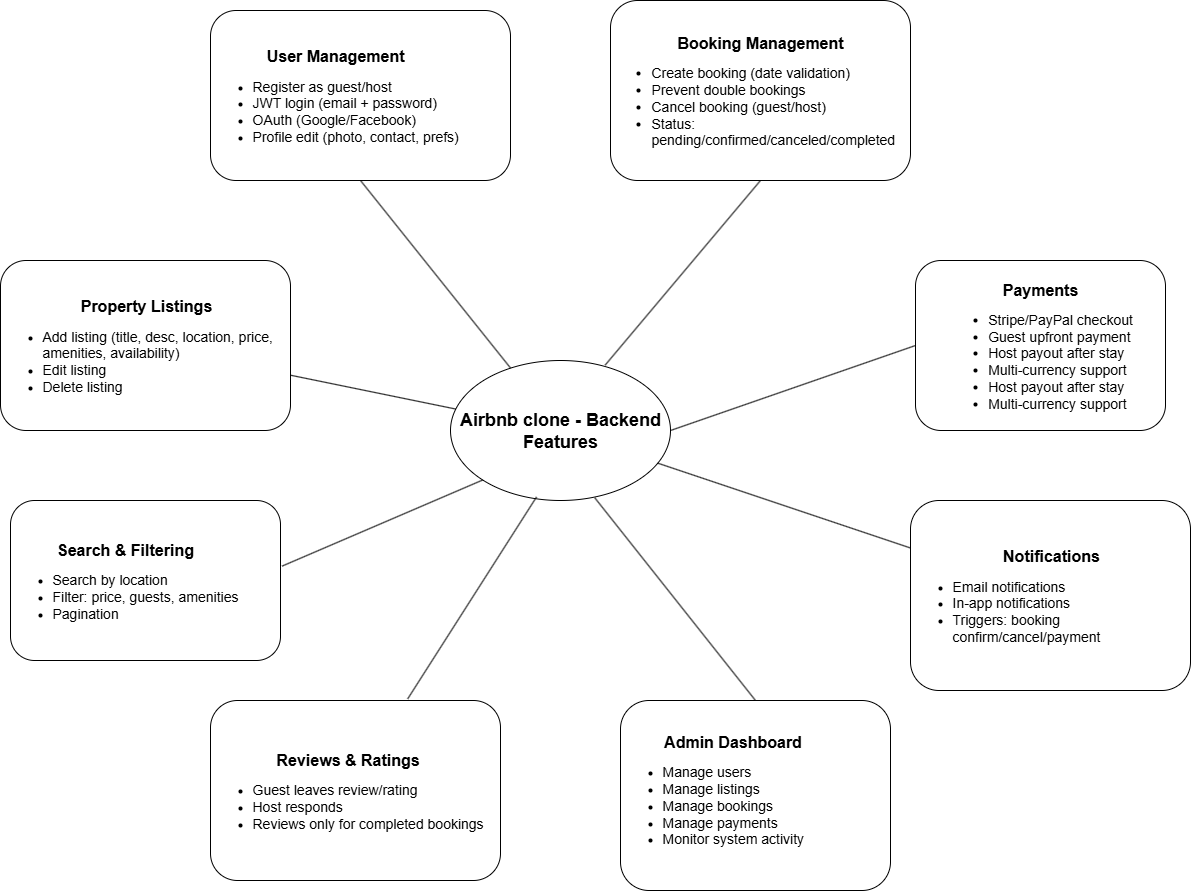

The diagram above was exported from draw.io. Its source (the exported page's mxGraphModel, read from the mxfile embedded in the PNG):
<mxGraphModel dx="2215" dy="1318" grid="1" gridSize="10" guides="1" tooltips="1" connect="1" arrows="1" fold="1" page="1" pageScale="1" pageWidth="850" pageHeight="1100" math="0" shadow="0">
  <root>
    <mxCell id="0" />
    <mxCell id="1" parent="0" />
    <mxCell id="vJeqtG8HFY9dCLKJ5lHV-1" value="&lt;div style=&quot;&quot;&gt;&lt;span style=&quot;font-size: 18px; background-color: transparent; color: light-dark(rgb(0, 0, 0), rgb(255, 255, 255));&quot;&gt;Airbnb clone - Backend Features&lt;/span&gt;&lt;/div&gt;" style="ellipse;whiteSpace=wrap;html=1;fontStyle=1;align=center;" vertex="1" parent="1">
      <mxGeometry x="740" y="480" width="220" height="140" as="geometry" />
    </mxCell>
    <mxCell id="vJeqtG8HFY9dCLKJ5lHV-2" value="&lt;p data-end=&quot;2683&quot; data-start=&quot;2661&quot;&gt;&lt;strong data-end=&quot;2683&quot; data-start=&quot;2661&quot;&gt;&lt;font style=&quot;font-size: 16px;&quot;&gt;Booking Management&lt;/font&gt;&lt;/strong&gt;&lt;/p&gt;&lt;span style=&quot;background-color: transparent; color: light-dark(rgb(0, 0, 0), rgb(255, 255, 255));&quot;&gt;&lt;div style=&quot;text-align: left;&quot;&gt;&lt;ul&gt;&lt;font style=&quot;font-size: 14px;&quot;&gt;&lt;li&gt;&lt;div style=&quot;background-color: transparent; color: light-dark(rgb(0, 0, 0), rgb(255, 255, 255)); text-align: left; display: inline !important;&quot;&gt;&lt;span style=&quot;background-color: transparent; color: light-dark(rgb(0, 0, 0), rgb(255, 255, 255));&quot;&gt;Create booking (date validation)&lt;/span&gt;&lt;/div&gt;&lt;/li&gt;&lt;li&gt;&lt;span style=&quot;background-color: transparent; color: light-dark(rgb(0, 0, 0), rgb(255, 255, 255));&quot;&gt;Prevent double bookings&lt;/span&gt;&lt;/li&gt;&lt;li&gt;&lt;span style=&quot;background-color: transparent; color: light-dark(rgb(0, 0, 0), rgb(255, 255, 255));&quot;&gt;Cancel booking (guest/host)&lt;/span&gt;&lt;/li&gt;&lt;li&gt;&lt;span style=&quot;background-color: transparent; color: light-dark(rgb(0, 0, 0), rgb(255, 255, 255));&quot;&gt;Status: pending/confirmed/canceled/completed&lt;/span&gt;&lt;/li&gt;&lt;/font&gt;&lt;/ul&gt;&lt;/div&gt;&lt;/span&gt;" style="rounded=1;whiteSpace=wrap;html=1;" vertex="1" parent="1">
      <mxGeometry x="900" y="120" width="300" height="180" as="geometry" />
    </mxCell>
    <mxCell id="vJeqtG8HFY9dCLKJ5lHV-4" value="&lt;p style=&quot;text-align: center;&quot; data-end=&quot;2320&quot; data-start=&quot;2301&quot;&gt;&lt;strong data-end=&quot;2320&quot; data-start=&quot;2301&quot;&gt;&lt;font style=&quot;font-size: 16px;&quot;&gt;User Management&lt;/font&gt;&lt;/strong&gt;&lt;/p&gt;&lt;p data-end=&quot;2320&quot; data-start=&quot;2301&quot;&gt;&lt;/p&gt;&lt;ul&gt;&lt;li style=&quot;&quot;&gt;&lt;span style=&quot;background-color: transparent; color: light-dark(rgb(0, 0, 0), rgb(255, 255, 255));&quot;&gt;&lt;font style=&quot;font-size: 14px;&quot;&gt;Register as guest/host&lt;/font&gt;&lt;/span&gt;&lt;/li&gt;&lt;li&gt;&lt;span style=&quot;background-color: transparent; color: light-dark(rgb(0, 0, 0), rgb(255, 255, 255));&quot;&gt;&lt;font style=&quot;font-size: 14px;&quot;&gt;JWT login (email + password)&lt;/font&gt;&lt;/span&gt;&lt;/li&gt;&lt;li&gt;&lt;span style=&quot;background-color: transparent; color: light-dark(rgb(0, 0, 0), rgb(255, 255, 255));&quot;&gt;&lt;font style=&quot;font-size: 14px;&quot;&gt;OAuth (Google/Facebook)&lt;/font&gt;&lt;/span&gt;&lt;/li&gt;&lt;li&gt;&lt;span style=&quot;background-color: transparent; color: light-dark(rgb(0, 0, 0), rgb(255, 255, 255));&quot;&gt;&lt;font style=&quot;font-size: 14px;&quot;&gt;Profile edit (photo, contact, prefs)&lt;/font&gt;&lt;/span&gt;&lt;/li&gt;&lt;/ul&gt;&lt;p&gt;&lt;/p&gt;" style="rounded=1;whiteSpace=wrap;html=1;align=left;" vertex="1" parent="1">
      <mxGeometry x="500" y="130" width="300" height="170" as="geometry" />
    </mxCell>
    <mxCell id="vJeqtG8HFY9dCLKJ5lHV-5" value="&lt;p style=&quot;text-align: center;&quot; data-end=&quot;2464&quot; data-start=&quot;2443&quot;&gt;&lt;strong data-end=&quot;2464&quot; data-start=&quot;2443&quot;&gt;&lt;font style=&quot;font-size: 16px;&quot;&gt;Property Listings&lt;/font&gt;&lt;/strong&gt;&lt;/p&gt;&lt;ul&gt;&lt;li&gt;&lt;span style=&quot;background-color: transparent; color: light-dark(rgb(0, 0, 0), rgb(255, 255, 255));&quot;&gt;&lt;font style=&quot;font-size: 14px;&quot;&gt;Add listing (title, desc, location, price, amenities, availability)&lt;/font&gt;&lt;/span&gt;&lt;/li&gt;&lt;li&gt;&lt;span style=&quot;background-color: transparent; color: light-dark(rgb(0, 0, 0), rgb(255, 255, 255));&quot;&gt;&lt;font style=&quot;font-size: 14px;&quot;&gt;Edit listing&lt;/font&gt;&lt;/span&gt;&lt;/li&gt;&lt;li&gt;&lt;span style=&quot;background-color: transparent; color: light-dark(rgb(0, 0, 0), rgb(255, 255, 255));&quot;&gt;&lt;font style=&quot;font-size: 14px;&quot;&gt;Delete listing&lt;/font&gt;&lt;/span&gt;&lt;/li&gt;&lt;/ul&gt;" style="rounded=1;whiteSpace=wrap;html=1;align=left;" vertex="1" parent="1">
      <mxGeometry x="290" y="380" width="290" height="170" as="geometry" />
    </mxCell>
    <mxCell id="vJeqtG8HFY9dCLKJ5lHV-6" value="&lt;p style=&quot;text-align: center;&quot; data-end=&quot;3059&quot; data-start=&quot;3042&quot;&gt;&lt;strong data-end=&quot;3059&quot; data-start=&quot;3042&quot;&gt;&lt;font style=&quot;font-size: 16px;&quot;&gt;Notifications&lt;/font&gt;&lt;/strong&gt;&lt;/p&gt;&lt;ul&gt;&lt;li&gt;&lt;span style=&quot;background-color: transparent; color: light-dark(rgb(0, 0, 0), rgb(255, 255, 255));&quot;&gt;&lt;font style=&quot;font-size: 14px;&quot;&gt;Email notifications&lt;/font&gt;&lt;/span&gt;&lt;/li&gt;&lt;li&gt;&lt;span style=&quot;background-color: transparent; color: light-dark(rgb(0, 0, 0), rgb(255, 255, 255));&quot;&gt;&lt;font style=&quot;font-size: 14px;&quot;&gt;In-app notifications&lt;/font&gt;&lt;/span&gt;&lt;/li&gt;&lt;li&gt;&lt;span style=&quot;background-color: transparent; color: light-dark(rgb(0, 0, 0), rgb(255, 255, 255));&quot;&gt;&lt;font style=&quot;font-size: 14px;&quot;&gt;Triggers: booking confirm/cancel/payment&lt;/font&gt;&lt;/span&gt;&lt;/li&gt;&lt;/ul&gt;" style="rounded=1;whiteSpace=wrap;html=1;align=left;" vertex="1" parent="1">
      <mxGeometry x="1200" y="620" width="280" height="190" as="geometry" />
    </mxCell>
    <mxCell id="vJeqtG8HFY9dCLKJ5lHV-7" value="&lt;div style=&quot;text-align: center;&quot;&gt;&lt;strong style=&quot;background-color: transparent; color: light-dark(rgb(0, 0, 0), rgb(255, 255, 255));&quot; data-end=&quot;3168&quot; data-start=&quot;3149&quot;&gt;&lt;font style=&quot;font-size: 16px;&quot;&gt;&amp;nbsp; &amp;nbsp; &amp;nbsp; &amp;nbsp; &amp;nbsp;Admin Dashboard&lt;/font&gt;&lt;/strong&gt;&lt;/div&gt;&lt;ul&gt;&lt;li&gt;&lt;span style=&quot;background-color: transparent; color: light-dark(rgb(0, 0, 0), rgb(255, 255, 255));&quot;&gt;&lt;font style=&quot;font-size: 14px;&quot;&gt;Manage users&lt;/font&gt;&lt;/span&gt;&lt;/li&gt;&lt;li&gt;&lt;span style=&quot;background-color: transparent; color: light-dark(rgb(0, 0, 0), rgb(255, 255, 255));&quot;&gt;&lt;font style=&quot;font-size: 14px;&quot;&gt;Manage listings&lt;/font&gt;&lt;/span&gt;&lt;/li&gt;&lt;li&gt;&lt;span style=&quot;background-color: transparent; color: light-dark(rgb(0, 0, 0), rgb(255, 255, 255));&quot;&gt;&lt;font style=&quot;font-size: 14px;&quot;&gt;Manage bookings&lt;/font&gt;&lt;/span&gt;&lt;/li&gt;&lt;li&gt;&lt;span style=&quot;background-color: transparent; color: light-dark(rgb(0, 0, 0), rgb(255, 255, 255));&quot;&gt;&lt;font style=&quot;font-size: 14px;&quot;&gt;Manage payments&lt;/font&gt;&lt;/span&gt;&lt;/li&gt;&lt;li&gt;&lt;span style=&quot;background-color: transparent; color: light-dark(rgb(0, 0, 0), rgb(255, 255, 255));&quot;&gt;&lt;font style=&quot;font-size: 14px;&quot;&gt;Monitor system activity&lt;/font&gt;&lt;/span&gt;&lt;/li&gt;&lt;/ul&gt;" style="rounded=1;whiteSpace=wrap;html=1;align=left;" vertex="1" parent="1">
      <mxGeometry x="910" y="820" width="270" height="190" as="geometry" />
    </mxCell>
    <mxCell id="vJeqtG8HFY9dCLKJ5lHV-8" value="&lt;p style=&quot;text-align: center;&quot; data-end=&quot;2957&quot; data-start=&quot;2936&quot;&gt;&lt;strong data-end=&quot;2957&quot; data-start=&quot;2936&quot;&gt;&lt;font style=&quot;font-size: 16px;&quot;&gt;Reviews &amp;amp; Ratings&lt;/font&gt;&lt;/strong&gt;&lt;/p&gt;&lt;ul&gt;&lt;li style=&quot;&quot;&gt;&lt;span style=&quot;background-color: transparent; color: light-dark(rgb(0, 0, 0), rgb(255, 255, 255));&quot;&gt;&lt;font style=&quot;font-size: 14px;&quot;&gt;Guest leaves review/rating&lt;/font&gt;&lt;/span&gt;&lt;/li&gt;&lt;li&gt;&lt;span style=&quot;background-color: transparent; color: light-dark(rgb(0, 0, 0), rgb(255, 255, 255));&quot;&gt;&lt;font style=&quot;font-size: 14px;&quot;&gt;Host responds&lt;/font&gt;&lt;/span&gt;&lt;/li&gt;&lt;li&gt;&lt;span style=&quot;background-color: transparent; color: light-dark(rgb(0, 0, 0), rgb(255, 255, 255));&quot;&gt;&lt;font style=&quot;font-size: 14px;&quot;&gt;Reviews only for completed bookings&lt;/font&gt;&lt;/span&gt;&lt;/li&gt;&lt;/ul&gt;" style="rounded=1;whiteSpace=wrap;html=1;align=left;" vertex="1" parent="1">
      <mxGeometry x="500" y="820" width="290" height="180" as="geometry" />
    </mxCell>
    <mxCell id="vJeqtG8HFY9dCLKJ5lHV-9" value="&lt;p style=&quot;text-align: center;&quot; data-end=&quot;2590&quot; data-start=&quot;2568&quot;&gt;&lt;strong data-end=&quot;2590&quot; data-start=&quot;2568&quot;&gt;&lt;font style=&quot;font-size: 16px;&quot;&gt;Search &amp;amp; Filtering&lt;/font&gt;&lt;/strong&gt;&lt;/p&gt;&lt;ul&gt;&lt;li&gt;&lt;span style=&quot;background-color: transparent; color: light-dark(rgb(0, 0, 0), rgb(255, 255, 255));&quot;&gt;&lt;font style=&quot;font-size: 14px;&quot;&gt;Search by location&lt;/font&gt;&lt;/span&gt;&lt;/li&gt;&lt;li&gt;&lt;span style=&quot;background-color: transparent; color: light-dark(rgb(0, 0, 0), rgb(255, 255, 255));&quot;&gt;&lt;font style=&quot;font-size: 14px;&quot;&gt;Filter: price, guests, amenities&lt;/font&gt;&lt;/span&gt;&lt;/li&gt;&lt;li&gt;&lt;span style=&quot;background-color: transparent; color: light-dark(rgb(0, 0, 0), rgb(255, 255, 255));&quot;&gt;&lt;font style=&quot;font-size: 14px;&quot;&gt;Pagination&lt;/font&gt;&lt;/span&gt;&lt;/li&gt;&lt;/ul&gt;" style="rounded=1;whiteSpace=wrap;html=1;align=left;" vertex="1" parent="1">
      <mxGeometry x="300" y="620" width="270" height="160" as="geometry" />
    </mxCell>
    <mxCell id="vJeqtG8HFY9dCLKJ5lHV-10" value="&lt;p style=&quot;&quot; data-end=&quot;2835&quot; data-start=&quot;2823&quot;&gt;&lt;strong data-end=&quot;2835&quot; data-start=&quot;2823&quot;&gt;&lt;font style=&quot;font-size: 16px;&quot;&gt;Payments&lt;/font&gt;&lt;/strong&gt;&lt;/p&gt;&lt;div style=&quot;background-color: transparent; color: light-dark(rgb(0, 0, 0), rgb(255, 255, 255)); display: inline !important;&quot;&gt;&lt;ul&gt;&lt;font style=&quot;font-size: 14px;&quot;&gt;&lt;li style=&quot;text-align: left;&quot;&gt;&lt;div style=&quot;background-color: transparent; color: light-dark(rgb(0, 0, 0), rgb(255, 255, 255)); display: inline !important;&quot;&gt;&lt;span style=&quot;background-color: transparent; color: light-dark(rgb(0, 0, 0), rgb(255, 255, 255));&quot;&gt;Stripe/PayPal checkout&lt;/span&gt;&lt;/div&gt;&lt;/li&gt;&lt;li style=&quot;text-align: left;&quot;&gt;&lt;span style=&quot;background-color: transparent; color: light-dark(rgb(0, 0, 0), rgb(255, 255, 255));&quot;&gt;Guest upfront payment&lt;/span&gt;&lt;/li&gt;&lt;li style=&quot;text-align: left;&quot;&gt;&lt;span style=&quot;background-color: transparent; color: light-dark(rgb(0, 0, 0), rgb(255, 255, 255));&quot;&gt;Host payout after stay&lt;/span&gt;&lt;/li&gt;&lt;li style=&quot;text-align: left;&quot;&gt;&lt;span style=&quot;background-color: transparent; color: light-dark(rgb(0, 0, 0), rgb(255, 255, 255));&quot;&gt;Multi-currency support&lt;/span&gt;&lt;/li&gt;&lt;li style=&quot;text-align: left;&quot;&gt;&lt;span style=&quot;background-color: transparent; color: light-dark(rgb(0, 0, 0), rgb(255, 255, 255));&quot;&gt;Host payout after stay&lt;/span&gt;&lt;/li&gt;&lt;li style=&quot;text-align: left;&quot;&gt;&lt;span style=&quot;background-color: transparent; color: light-dark(rgb(0, 0, 0), rgb(255, 255, 255));&quot;&gt;Multi-currency support&lt;/span&gt;&lt;/li&gt;&lt;/font&gt;&lt;/ul&gt;&lt;/div&gt;&lt;span style=&quot;background-color: transparent; color: light-dark(rgb(0, 0, 0), rgb(255, 255, 255));&quot;&gt;&lt;/span&gt;" style="rounded=1;whiteSpace=wrap;html=1;" vertex="1" parent="1">
      <mxGeometry x="1205" y="380" width="250" height="170" as="geometry" />
    </mxCell>
    <mxCell id="vJeqtG8HFY9dCLKJ5lHV-11" value="" style="endArrow=none;html=1;rounded=0;entryX=0.5;entryY=1;entryDx=0;entryDy=0;exitX=0.703;exitY=0.033;exitDx=0;exitDy=0;exitPerimeter=0;" edge="1" parent="1" source="vJeqtG8HFY9dCLKJ5lHV-1" target="vJeqtG8HFY9dCLKJ5lHV-2">
      <mxGeometry width="50" height="50" relative="1" as="geometry">
        <mxPoint x="1000" y="530" as="sourcePoint" />
        <mxPoint x="1050" y="480" as="targetPoint" />
      </mxGeometry>
    </mxCell>
    <mxCell id="vJeqtG8HFY9dCLKJ5lHV-12" value="" style="endArrow=none;html=1;rounded=0;entryX=0;entryY=0.5;entryDx=0;entryDy=0;exitX=1;exitY=0.5;exitDx=0;exitDy=0;" edge="1" parent="1" source="vJeqtG8HFY9dCLKJ5lHV-1" target="vJeqtG8HFY9dCLKJ5lHV-10">
      <mxGeometry width="50" height="50" relative="1" as="geometry">
        <mxPoint x="1070" y="673" as="sourcePoint" />
        <mxPoint x="1235" y="510" as="targetPoint" />
      </mxGeometry>
    </mxCell>
    <mxCell id="vJeqtG8HFY9dCLKJ5lHV-13" value="" style="endArrow=none;html=1;rounded=0;entryX=0;entryY=0.25;entryDx=0;entryDy=0;" edge="1" parent="1" source="vJeqtG8HFY9dCLKJ5lHV-1" target="vJeqtG8HFY9dCLKJ5lHV-6">
      <mxGeometry width="50" height="50" relative="1" as="geometry">
        <mxPoint x="830" y="803" as="sourcePoint" />
        <mxPoint x="995" y="640" as="targetPoint" />
      </mxGeometry>
    </mxCell>
    <mxCell id="vJeqtG8HFY9dCLKJ5lHV-14" value="" style="endArrow=none;html=1;rounded=0;entryX=0;entryY=1;entryDx=0;entryDy=0;exitX=1.006;exitY=0.41;exitDx=0;exitDy=0;exitPerimeter=0;" edge="1" parent="1" source="vJeqtG8HFY9dCLKJ5lHV-9" target="vJeqtG8HFY9dCLKJ5lHV-1">
      <mxGeometry width="50" height="50" relative="1" as="geometry">
        <mxPoint x="635" y="713" as="sourcePoint" />
        <mxPoint x="800" y="550" as="targetPoint" />
      </mxGeometry>
    </mxCell>
    <mxCell id="vJeqtG8HFY9dCLKJ5lHV-15" value="" style="endArrow=none;html=1;rounded=0;entryX=0.656;entryY=0.981;entryDx=0;entryDy=0;exitX=0.5;exitY=0;exitDx=0;exitDy=0;entryPerimeter=0;" edge="1" parent="1" source="vJeqtG8HFY9dCLKJ5lHV-7" target="vJeqtG8HFY9dCLKJ5lHV-1">
      <mxGeometry width="50" height="50" relative="1" as="geometry">
        <mxPoint x="830" y="793" as="sourcePoint" />
        <mxPoint x="995" y="630" as="targetPoint" />
      </mxGeometry>
    </mxCell>
    <mxCell id="vJeqtG8HFY9dCLKJ5lHV-16" value="" style="endArrow=none;html=1;rounded=0;entryX=0.5;entryY=1;entryDx=0;entryDy=0;" edge="1" parent="1" source="vJeqtG8HFY9dCLKJ5lHV-1" target="vJeqtG8HFY9dCLKJ5lHV-4">
      <mxGeometry width="50" height="50" relative="1" as="geometry">
        <mxPoint x="700" y="473" as="sourcePoint" />
        <mxPoint x="865" y="310" as="targetPoint" />
      </mxGeometry>
    </mxCell>
    <mxCell id="vJeqtG8HFY9dCLKJ5lHV-17" value="" style="endArrow=none;html=1;rounded=0;exitX=0.68;exitY=-0.009;exitDx=0;exitDy=0;exitPerimeter=0;entryX=0.391;entryY=0.975;entryDx=0;entryDy=0;entryPerimeter=0;" edge="1" parent="1" source="vJeqtG8HFY9dCLKJ5lHV-8" target="vJeqtG8HFY9dCLKJ5lHV-1">
      <mxGeometry width="50" height="50" relative="1" as="geometry">
        <mxPoint x="680" y="723" as="sourcePoint" />
        <mxPoint x="810" y="620" as="targetPoint" />
      </mxGeometry>
    </mxCell>
    <mxCell id="vJeqtG8HFY9dCLKJ5lHV-18" value="" style="endArrow=none;html=1;rounded=0;" edge="1" parent="1" source="vJeqtG8HFY9dCLKJ5lHV-5" target="vJeqtG8HFY9dCLKJ5lHV-1">
      <mxGeometry width="50" height="50" relative="1" as="geometry">
        <mxPoint x="660" y="753" as="sourcePoint" />
        <mxPoint x="825" y="590" as="targetPoint" />
      </mxGeometry>
    </mxCell>
  </root>
</mxGraphModel>